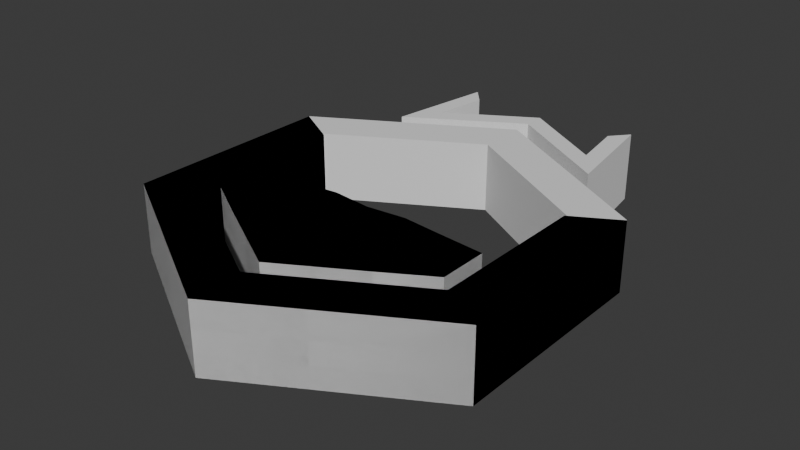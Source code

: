 # Source: drafts.blend  (saved by Blender 4.1.24; exported with 4.5.12 LTS)
import bpy
from mathutils import Matrix  # noqa: F401  (used for matrix-valued properties, if any)

bpy.ops.wm.read_factory_settings(use_empty=True)
scene = bpy.context.scene
scene.name = 'Scene'

# ---- collections
col_collection = bpy.data.collections.new('Collection'); scene.collection.children.link(col_collection)

# ---- world
world_world = bpy.data.worlds.new('World'); scene.world = world_world
world_world.use_nodes = True; world_world.node_tree.nodes.clear()
_N = world_world.node_tree.nodes; _L = world_world.node_tree.links
n0 = _N.new('ShaderNodeOutputWorld'); n0.name = 'World Output'; n0.location = (300, 300)
n1 = _N.new('ShaderNodeBackground'); n1.name = 'Background'; n1.location = (10, 300)
n1.inputs[0].default_value = (0.05088, 0.05088, 0.05088, 1.0)
_L.new(n1.outputs[0], n0.inputs[0])
n0.is_active_output = True
world_world.color = (0.05088, 0.05088, 0.05088)
world_world.use_sun_shadow = False
world_world.sun_shadow_jitter_overblur = 0.0

# ---- meshes
me_cylinder = bpy.data.meshes.new('Cylinder')
me_cylinder.from_pydata([(-4.883e-09, 1.093, -0.02364), (-0.5186, 0.7811, -0.02364), (-0.4403, 1.29, -0.02364), (-4.883e-09, 1.194, -0.02364), (-0.4059, 0.9492, -0.02364), (-0.3667, 1.204, -0.02364), (0.0, 1.0, -0.02364), (0.0, -1.0, -0.02364), (-0.866, -0.5, -0.02364), (-0.866, 0.5, -0.02364), (0.0, 0.7662, -0.02364), (0.0, -0.7662, -0.02364), (-0.6635, -0.3831, -0.02364), (-0.6635, 0.3831, -0.02364)], [], [(4, 5, 2, 1, 0, 3), (11, 12, 8, 7), (12, 13, 9, 8), (13, 10, 6, 9)])
_uv = me_cylinder.uv_layers.new(name='UVMap')
_uv.uv.foreach_set('vector', [0.0, 0.0, 0.0, 0.0, 0.0, 0.0, 0.0, 0.0, 0.0, 0.0, 0.0, 0.0, 0.0, 0.0, 0.0, 0.0, 0.0, 0.0, 0.0, 0.0, 0.0, 0.0, 0.0, 0.0, 0.0, 0.0, 0.0, 0.0, 0.0, 0.0, 0.0, 0.0, 0.0, 0.0, 0.0, 0.0])
me_cylinder.update()
me_cylinder_002 = bpy.data.meshes.new('Cylinder.002')
me_cylinder_002.from_pydata([(0.0, -0.6611, -0.02364), (-0.5894, -0.3166, -0.02364), (0.0, -0.06254, -0.02364), (-0.5879, -0.08363, -0.02364), (-0.3655, -0.06263, -0.02364), (-0.3664, -0.4495, -0.02364), (-0.1827, -0.04334, -0.02364), (-0.1832, -0.5553, -0.02364), (0.866, 0.5, -0.02364), (0.866, -0.5, -0.02364), (0.0, -1.0, -0.02364), (-0.866, -0.5, -0.02364), (-0.866, 0.5, -0.02364), (0.6541, 0.3776, -0.02364), (0.6541, -0.3776, -0.02364), (0.0, -0.7553, -0.02364), (-0.6541, -0.3776, -0.02364), (-0.6541, 0.3776, -0.02364)], [], [(4, 3, 1, 5), (6, 4, 5, 7), (2, 6, 7, 0), (13, 14, 9, 8), (14, 15, 10, 9), (15, 16, 11, 10), (16, 17, 12, 11)])
_uv = me_cylinder_002.uv_layers.new(name='UVMap')
_uv.uv.foreach_set('vector', [0.0, 0.0, 0.0, 0.0, 0.0, 0.0, 0.0, 0.0, 0.0, 0.0, 0.0, 0.0, 0.0, 0.0, 0.0, 0.0, 0.0, 0.0, 0.0, 0.0, 0.0, 0.0, 0.0, 0.0, 0.407, 0.3406, 0.407, 0.1594, 0.4578, 0.13, 0.4578, 0.37, 0.407, 0.1594, 0.25, 0.06874, 0.25, 0.01, 0.4578, 0.13, 0.25, 0.06874, 0.09302, 0.1594, 0.04215, 0.13, 0.25, 0.01, 0.09302, 0.1594, 0.09302, 0.3406, 0.04215, 0.37, 0.04215, 0.13])
me_cylinder_002.update()
me_cylinder_003 = bpy.data.meshes.new('Cylinder.003')
me_cylinder_003.from_pydata([(0.0, -0.6611, -0.02364), (-0.5894, -0.3166, -0.02364), (0.0, -0.06254, -0.02364), (-0.5879, -0.08363, -0.02364), (-0.3655, -0.06263, -0.02364), (-0.3664, -0.4495, -0.02364), (-0.1827, -0.04334, -0.02364), (-0.1832, -0.5553, -0.02364)], [], [(4, 3, 1, 5), (6, 4, 5, 7), (2, 6, 7, 0)])
_uv = me_cylinder_003.uv_layers.new(name='UVMap')
_uv.uv.foreach_set('vector', [0.0, 0.0, 0.0, 0.0, 0.0, 0.0, 0.0, 0.0, 0.0, 0.0, 0.0, 0.0, 0.0, 0.0, 0.0, 0.0, 0.0, 0.0, 0.0, 0.0, 0.0, 0.0, 0.0, 0.0])
me_cylinder_003.update()

# ---- objects
ob_potion = bpy.data.objects.new('Potion', me_cylinder)
ob_caldron = bpy.data.objects.new('Caldron', me_cylinder_002)
ob_fluid = bpy.data.objects.new('Fluid', me_cylinder_003)

# ---- transforms, parenting, visibility, modifiers, constraints
ob_potion.location = (0.0, 0.0, 0.0)
_m = ob_potion.modifiers.new('Mirror', 'MIRROR')
_m = ob_potion.modifiers.new('Solidify', 'SOLIDIFY')
_m.thickness = 0.33
ob_caldron.location = (0.0, 0.0, 0.0)
_m = ob_caldron.modifiers.new('Mirror', 'MIRROR')
_m = ob_caldron.modifiers.new('Solidify', 'SOLIDIFY')
_m.thickness = 0.33
ob_fluid.location = (0.0, 0.0, 0.0)
_m = ob_fluid.modifiers.new('Mirror', 'MIRROR')
_m = ob_fluid.modifiers.new('Solidify', 'SOLIDIFY')
_m.thickness = 0.33

# ---- collection membership
col_collection.objects.link(ob_potion)
col_collection.objects.link(ob_caldron)
col_collection.objects.link(ob_fluid)

# ---- scene / render settings (as saved in the file)
scene.frame_start = 1; scene.frame_end = 250; scene.frame_set(1)
scene.render.engine = 'BLENDER_EEVEE_NEXT'
scene.cycles.sampling_pattern = 'TABULATED_SOBOL'
scene.eevee.ray_tracing_options.trace_max_roughness = 0.0
bpy.context.view_layer.update()

# ---- added for rendering (the .blend has no active camera and no usable light): camera, sun
cam_auto = bpy.data.cameras.new('AutoCamera')
cam_auto.lens = 50.0
cam_auto.sensor_width = 36.0
cam_auto.clip_end = 1000.0
ob_auto_camera = bpy.data.objects.new('AutoCamera', cam_auto)
scene.collection.objects.link(ob_auto_camera)
ob_auto_camera.location = (2.67371, -3.06368, 1.95033)
ob_auto_camera.rotation_euler = (1.09748, -7.21219e-08, 0.694738)
scene.camera = ob_auto_camera
light_auto_sun = bpy.data.lights.new('AutoSun', 'SUN')
light_auto_sun.energy = 3.0
light_auto_sun.angle = 0.0523599
ob_auto_sun = bpy.data.objects.new('AutoSun', light_auto_sun)
scene.collection.objects.link(ob_auto_sun)
ob_auto_sun.rotation_euler = (0.872665, 0.174533, 0.523599)
bpy.context.view_layer.update()
